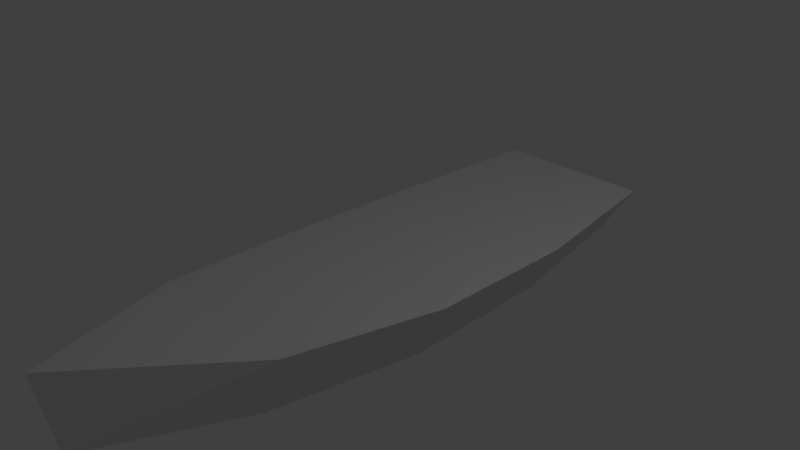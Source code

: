 # Source: boat_1.blend  (saved by Blender 2.79.0; exported with 4.5.12 LTS)
import bpy
from mathutils import Matrix  # noqa: F401  (used for matrix-valued properties, if any)

bpy.ops.wm.read_factory_settings(use_empty=True)
scene = bpy.context.scene
scene.name = 'Scene'

# ---- collections
col_collection_1 = bpy.data.collections.new('Collection 1'); scene.collection.children.link(col_collection_1)

# ---- world
world_world = bpy.data.worlds.new('World'); scene.world = world_world
world_world.color = (0.05088, 0.05088, 0.05088)
world_world.use_sun_shadow = False
world_world.sun_shadow_jitter_overblur = 0.0
world_world.cycles.sampling_method = 'MANUAL'

# ---- cameras
cam_camera = bpy.data.cameras.new('Camera')
cam_camera.clip_end = 100.0
cam_camera.lens = 35.0
cam_camera.sensor_width = 32.0
cam_camera.sensor_height = 18.0
cam_camera.ortho_scale = 7.314
cam_camera.dof.focus_distance = 0.0
cam_camera.dof.aperture_fstop = 128.0

# ---- lights
light_lamp = bpy.data.lights.new('Lamp', 'POINT')
light_lamp.transmission_factor = 0.0
light_lamp.cutoff_distance = 30.0
light_lamp.energy = 100.0
light_lamp.shadow_buffer_clip_start = 1.001
light_lamp.shadow_soft_size = 0.1
light_lamp.shadow_maximum_resolution = 0.006
light_lamp.use_absolute_resolution = True

# ---- meshes
me_cube_001 = bpy.data.meshes.new('Cube.001')
me_cube_001.from_pydata([(0.7308, 4.575, -1.097), (1.16, 4.698, -0.3695), (0.6908, -1.814, -1.255), (0.9975, 0.3566, -1.325), (0.9842, 2.527, -1.255), (1.413, 2.527, -0.4749), (1.427, 0.3566, -0.4661), (1.12, -1.814, -0.2993), (0.0, 4.575, -1.097), (0.0, 4.698, -0.3695), (0.0, -3.801, -1.105), (0.0, -3.985, 0.01674), (0.0, 2.527, -0.4749), (0.0, 0.3566, -0.4661), (0.0, -1.814, -0.2993), (0.0, 2.527, -1.255), (0.0, 0.3566, -1.325), (0.0, -1.814, -1.255)], [], [(8, 9, 1, 0), (17, 2, 10), (8, 0, 4, 15), (15, 4, 3, 16), (16, 3, 2, 17), (0, 1, 5, 4), (4, 5, 6, 3), (3, 6, 7, 2), (6, 13, 14, 7), (5, 12, 13, 6), (1, 9, 12, 5), (7, 14, 11), (7, 11, 10, 2)])
me_cube_001.use_remesh_preserve_volume = False
me_cube_001.use_remesh_preserve_attributes = False
me_cube_001.use_mirror_vertex_groups = False
me_cube_001.update()

# ---- objects
ob_cube = bpy.data.objects.new('Cube', me_cube_001)
ob_lamp = bpy.data.objects.new('Lamp', light_lamp)
ob_camera = bpy.data.objects.new('Camera', cam_camera)

# ---- transforms, parenting, visibility, modifiers, constraints
ob_cube.location = (-4.645e-16, -0.4226, 0.3117)
ob_cube.lineart.crease_threshold = 0.0
_m = ob_cube.modifiers.new('Mirror', 'MIRROR')
ob_lamp.location = (4.076, 1.005, 5.904)
ob_lamp.rotation_euler = (0.6503, 0.05522, 1.866)
ob_lamp.lock_rotations_4d = False
ob_lamp.empty_display_type = 'ARROWS'
ob_lamp.color = (0.0, 0.0, 0.0, 0.0)
ob_lamp.lineart.crease_threshold = 0.0
ob_camera.location = (7.481, -6.508, 5.344)
ob_camera.rotation_euler = (1.109, 0.0, 0.8149)
ob_camera.lock_rotations_4d = False
ob_camera.empty_display_type = 'ARROWS'
ob_camera.color = (0.0, 0.0, 0.0, 0.0)
ob_camera.display_type = 'WIRE'
ob_camera.lineart.crease_threshold = 0.0

# ---- collection membership
col_collection_1.objects.link(ob_cube)
col_collection_1.objects.link(ob_lamp)
col_collection_1.objects.link(ob_camera)

# ---- scene / render settings (as saved in the file)
scene.camera = ob_camera
scene.frame_start = 1; scene.frame_end = 250; scene.frame_set(1)
scene.render.engine = 'BLENDER_EEVEE_NEXT'
scene.render.resolution_percentage = 50
scene.render.dither_intensity = 0.0
scene.cycles.use_denoising = False
scene.cycles.samples = 128
scene.cycles.sampling_pattern = 'TABULATED_SOBOL'
scene.cycles.use_adaptive_sampling = False
scene.cycles.use_light_tree = False
scene.cycles.blur_glossy = 0.0
scene.cycles.sample_clamp_indirect = 0.0
scene.view_settings.view_transform = 'Standard'
bpy.context.view_layer.update()
